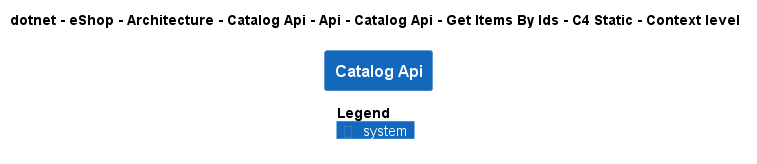

The diagram above was rendered by PlantUML. Its source (embedded in the PNG):
@startuml
!pragma layout smetana
!include ..\..\..\..\..\..\..\..\..\..\..\.c4s\C4_Context.puml

AddElementTag("c4interflow:lifecycle:new", $bgColor=green, $fontColor=#ffffff, $borderColor=green, $shadowing="False")
AddElementTag("c4interflow:lifecycle:changed", $bgColor=orange, $fontColor=#ffffff, $borderColor=orange, $shadowing="False")
AddElementTag("c4interflow:lifecycle:removed", $bgColor=red, $fontColor=#ffffff, $borderColor=red, $shadowing="False")

AddRelTag("c4interflow:lifecycle:new", $textColor=green, $lineColor=green)
AddRelTag("c4interflow:lifecycle:changed", $textColor=orange, $lineColor=orange)
AddRelTag("c4interflow:lifecycle:removed", $textColor=red, $lineColor=red)

SHOW_PERSON_PORTRAIT()
LAYOUT_TOP_DOWN()

skinparam linetype polyline

title dotnet - eShop - Architecture - Catalog Api - Api - Catalog Api - Get Items By Ids - C4 Static - Context level

System(dotnet.eShop.Architecture.SoftwareSystems.CatalogApi, "Catalog Api", "")



SHOW_LEGEND()
@enduml